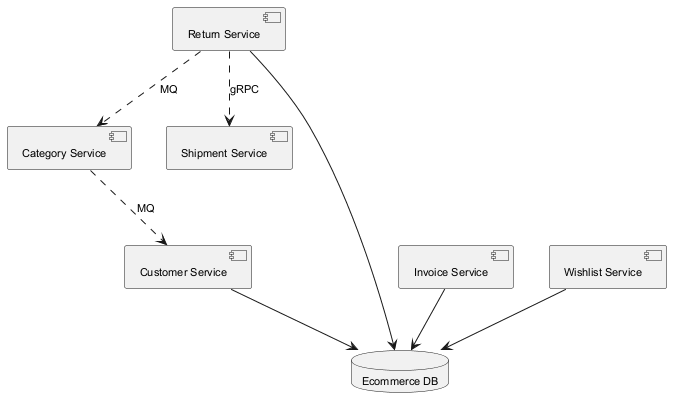

The diagram above was rendered by PlantUML. Its source (embedded in the PNG):
@startuml
skinparam backgroundColor #FFFFFF
skinparam classBackgroundColor #F3E5F5
skinparam classBorderColor #6A1B9A
skinparam defaultFontSize 11
component "Category Service" as C_CategoryService
component "Return Service" as C_ReturnService
component "Customer Service" as C_CustomerService
component "Shipment Service" as C_ShipmentService
component "Invoice Service" as C_InvoiceService
component "Wishlist Service" as C_WishlistService
database "Ecommerce DB" as DB_ecommerce
C_ReturnService --> DB_ecommerce
C_CustomerService --> DB_ecommerce
C_InvoiceService --> DB_ecommerce
C_WishlistService --> DB_ecommerce
C_ReturnService ..> C_ShipmentService : gRPC
C_CategoryService ..> C_CustomerService : MQ
C_ReturnService ..> C_CategoryService : MQ
@enduml